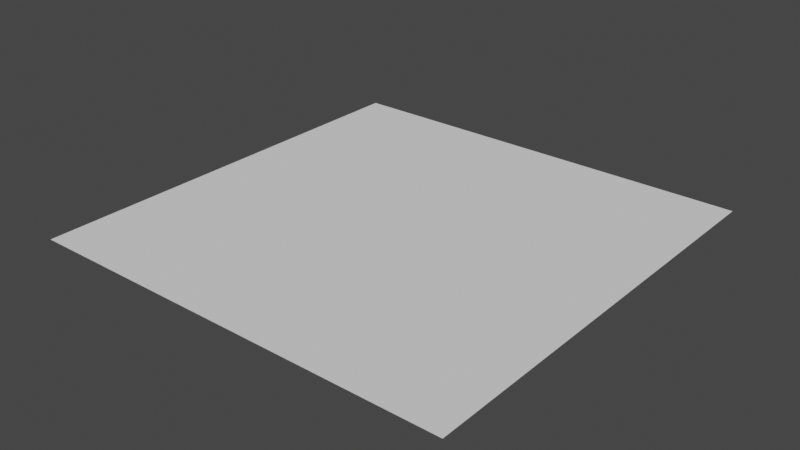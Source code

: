 # Source: goalModel.blend  (saved by Blender 3.4.6; exported with 4.5.12 LTS)
import bpy
from mathutils import Matrix  # noqa: F401  (used for matrix-valued properties, if any)

bpy.ops.wm.read_factory_settings(use_empty=True)
scene = bpy.context.scene
scene.name = 'Scene'

# ---- collections
col_collection = bpy.data.collections.new('Collection'); scene.collection.children.link(col_collection)

# ---- world
world_world = bpy.data.worlds.new('World'); scene.world = world_world
world_world.use_nodes = True; world_world.node_tree.nodes.clear()
_N = world_world.node_tree.nodes; _L = world_world.node_tree.links
n0 = _N.new('ShaderNodeOutputWorld'); n0.name = 'World Output'; n0.location = (300, 300)
n1 = _N.new('ShaderNodeBackground'); n1.name = 'Background'; n1.location = (10, 300)
n1.inputs[0].default_value = (0.05088, 0.05088, 0.05088, 1.0)
_L.new(n1.outputs[0], n0.inputs[0])
n0.is_active_output = True
world_world.color = (0.05088, 0.05088, 0.05088)
world_world.use_sun_shadow = False
world_world.sun_shadow_jitter_overblur = 0.0

# ---- meshes
me_plane = bpy.data.meshes.new('Plane')
me_plane.from_pydata([(-1.0, -1.0, 0.0), (1.0, -1.0, 0.0), (-1.0, 1.0, 0.0), (1.0, 1.0, 0.0)], [], [(0, 1, 3, 2)])
_uv = me_plane.uv_layers.new(name='UVMap')
_uv.uv.foreach_set('vector', [1.0, 1.0, 0.0, 1.0, 1.192e-07, 0.0, 1.0, 1.192e-07])
me_plane.materials.append(None)
me_plane.update()

# ---- objects
ob_plane = bpy.data.objects.new('Plane', me_plane)

# ---- transforms, parenting, visibility, modifiers, constraints
ob_plane.location = (0.0, 0.0, 0.0)

# ---- collection membership
col_collection.objects.link(ob_plane)

# ---- scene / render settings (as saved in the file)
scene.frame_start = 1; scene.frame_end = 250; scene.frame_set(1)
scene.render.engine = 'BLENDER_EEVEE_NEXT'
scene.cycles.sampling_pattern = 'TABULATED_SOBOL'
scene.cycles.use_light_tree = False
scene.view_settings.view_transform = 'Filmic'
bpy.context.view_layer.update()

# ---- added for rendering (the .blend has no active camera and no usable light): camera, sun
cam_auto = bpy.data.cameras.new('AutoCamera')
cam_auto.lens = 50.0
cam_auto.sensor_width = 36.0
cam_auto.clip_end = 1000.0
ob_auto_camera = bpy.data.objects.new('AutoCamera', cam_auto)
scene.collection.objects.link(ob_auto_camera)
ob_auto_camera.location = (2.61693, -3.14032, 2.09354)
ob_auto_camera.rotation_euler = (1.09748, -7.21219e-08, 0.694738)
scene.camera = ob_auto_camera
light_auto_sun = bpy.data.lights.new('AutoSun', 'SUN')
light_auto_sun.energy = 3.0
light_auto_sun.angle = 0.0523599
ob_auto_sun = bpy.data.objects.new('AutoSun', light_auto_sun)
scene.collection.objects.link(ob_auto_sun)
ob_auto_sun.rotation_euler = (0.872665, 0.174533, 0.523599)
bpy.context.view_layer.update()
